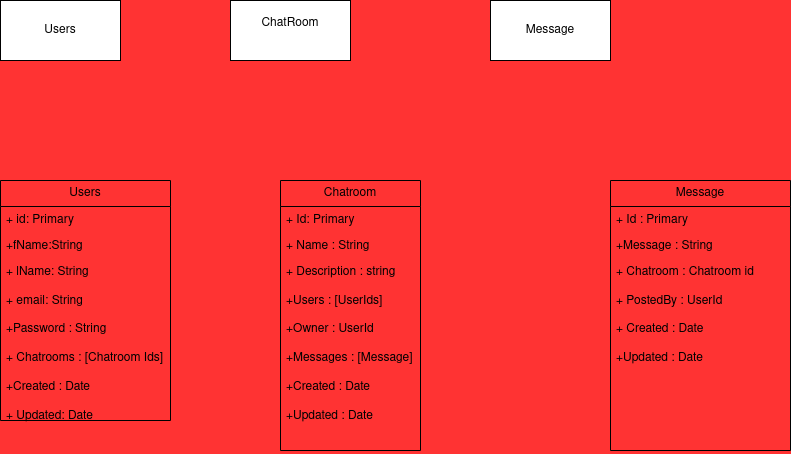

The diagram above was exported from draw.io. Its source (the exported page's mxGraphModel, read from the mxfile embedded in the PNG):
<mxGraphModel dx="1434" dy="795" grid="1" gridSize="10" guides="1" tooltips="1" connect="1" arrows="1" fold="1" page="1" pageScale="1" pageWidth="850" pageHeight="1100" background="#FF3333" math="0" shadow="0">
  <root>
    <mxCell id="0" />
    <mxCell id="1" parent="0" />
    <mxCell id="ZFONflkoPwZEMwH1Zzyr-1" value="Users" style="rounded=0;whiteSpace=wrap;html=1;" parent="1" vertex="1">
      <mxGeometry x="70" y="40" width="120" height="60" as="geometry" />
    </mxCell>
    <mxCell id="ZFONflkoPwZEMwH1Zzyr-2" value="&lt;div&gt;ChatRoom&lt;/div&gt;&lt;div&gt;&lt;br&gt;&lt;/div&gt;" style="rounded=0;whiteSpace=wrap;html=1;" parent="1" vertex="1">
      <mxGeometry x="300" y="40" width="120" height="60" as="geometry" />
    </mxCell>
    <mxCell id="ZFONflkoPwZEMwH1Zzyr-3" value="Message" style="rounded=0;whiteSpace=wrap;html=1;" parent="1" vertex="1">
      <mxGeometry x="560" y="40" width="120" height="60" as="geometry" />
    </mxCell>
    <mxCell id="ZFONflkoPwZEMwH1Zzyr-4" value="Users" style="swimlane;fontStyle=0;childLayout=stackLayout;horizontal=1;startSize=26;fillColor=none;horizontalStack=0;resizeParent=1;resizeParentMax=0;resizeLast=0;collapsible=1;marginBottom=0;whiteSpace=wrap;html=1;" parent="1" vertex="1">
      <mxGeometry x="70" y="220" width="170" height="240" as="geometry">
        <mxRectangle x="70" y="220" width="70" height="30" as="alternateBounds" />
      </mxGeometry>
    </mxCell>
    <mxCell id="ZFONflkoPwZEMwH1Zzyr-5" value="+ id: Primary" style="text;strokeColor=none;fillColor=none;align=left;verticalAlign=top;spacingLeft=4;spacingRight=4;overflow=hidden;rotatable=0;points=[[0,0.5],[1,0.5]];portConstraint=eastwest;whiteSpace=wrap;html=1;" parent="ZFONflkoPwZEMwH1Zzyr-4" vertex="1">
      <mxGeometry y="26" width="170" height="26" as="geometry" />
    </mxCell>
    <mxCell id="ZFONflkoPwZEMwH1Zzyr-6" value="+fName:String" style="text;strokeColor=none;fillColor=none;align=left;verticalAlign=top;spacingLeft=4;spacingRight=4;overflow=hidden;rotatable=0;points=[[0,0.5],[1,0.5]];portConstraint=eastwest;whiteSpace=wrap;html=1;" parent="ZFONflkoPwZEMwH1Zzyr-4" vertex="1">
      <mxGeometry y="52" width="170" height="26" as="geometry" />
    </mxCell>
    <mxCell id="ZFONflkoPwZEMwH1Zzyr-7" value="&lt;div&gt;+ lName: String&lt;/div&gt;&lt;div&gt;&lt;br&gt;&lt;/div&gt;&lt;div&gt;+ email: String&lt;/div&gt;&lt;div&gt;&lt;br&gt;&lt;/div&gt;&lt;div&gt;+Password : String&lt;/div&gt;&lt;div&gt;&lt;br&gt;&lt;/div&gt;&lt;div&gt;+ Chatrooms : [Chatroom Ids]&lt;br&gt;&lt;/div&gt;&lt;div&gt;&lt;br&gt;&lt;/div&gt;&lt;div&gt;+Created : Date&lt;/div&gt;&lt;div&gt;&lt;br&gt;&lt;/div&gt;&lt;div&gt;+ Updated: Date&lt;/div&gt;" style="text;strokeColor=none;fillColor=none;align=left;verticalAlign=top;spacingLeft=4;spacingRight=4;overflow=hidden;rotatable=0;points=[[0,0.5],[1,0.5]];portConstraint=eastwest;whiteSpace=wrap;html=1;" parent="ZFONflkoPwZEMwH1Zzyr-4" vertex="1">
      <mxGeometry y="78" width="170" height="162" as="geometry" />
    </mxCell>
    <mxCell id="ZFONflkoPwZEMwH1Zzyr-9" value="Chatroom" style="swimlane;fontStyle=0;childLayout=stackLayout;horizontal=1;startSize=26;fillColor=none;horizontalStack=0;resizeParent=1;resizeParentMax=0;resizeLast=0;collapsible=1;marginBottom=0;whiteSpace=wrap;html=1;" parent="1" vertex="1">
      <mxGeometry x="350" y="220" width="140" height="270" as="geometry" />
    </mxCell>
    <mxCell id="ZFONflkoPwZEMwH1Zzyr-10" value="+ Id: Primary" style="text;strokeColor=none;fillColor=none;align=left;verticalAlign=top;spacingLeft=4;spacingRight=4;overflow=hidden;rotatable=0;points=[[0,0.5],[1,0.5]];portConstraint=eastwest;whiteSpace=wrap;html=1;" parent="ZFONflkoPwZEMwH1Zzyr-9" vertex="1">
      <mxGeometry y="26" width="140" height="26" as="geometry" />
    </mxCell>
    <mxCell id="ZFONflkoPwZEMwH1Zzyr-11" value="+ Name : String" style="text;strokeColor=none;fillColor=none;align=left;verticalAlign=top;spacingLeft=4;spacingRight=4;overflow=hidden;rotatable=0;points=[[0,0.5],[1,0.5]];portConstraint=eastwest;whiteSpace=wrap;html=1;" parent="ZFONflkoPwZEMwH1Zzyr-9" vertex="1">
      <mxGeometry y="52" width="140" height="26" as="geometry" />
    </mxCell>
    <mxCell id="ZFONflkoPwZEMwH1Zzyr-12" value="&lt;div&gt;+ Description : string&lt;/div&gt;&lt;div&gt;&lt;br&gt;&lt;/div&gt;&lt;div&gt;+Users : [UserIds]&lt;/div&gt;&lt;div&gt;&lt;br&gt;&lt;/div&gt;&lt;div&gt;+Owner : UserId&lt;/div&gt;&lt;div&gt;&lt;br&gt;&lt;/div&gt;&lt;div&gt;+Messages : [Message]&lt;/div&gt;&lt;div&gt;&lt;br&gt;&lt;/div&gt;&lt;div&gt;+Created : Date&lt;/div&gt;&lt;div&gt;&lt;br&gt;&lt;/div&gt;&lt;div&gt;+Updated : Date&lt;/div&gt;" style="text;strokeColor=none;fillColor=none;align=left;verticalAlign=top;spacingLeft=4;spacingRight=4;overflow=hidden;rotatable=0;points=[[0,0.5],[1,0.5]];portConstraint=eastwest;whiteSpace=wrap;html=1;" parent="ZFONflkoPwZEMwH1Zzyr-9" vertex="1">
      <mxGeometry y="78" width="140" height="192" as="geometry" />
    </mxCell>
    <mxCell id="ZFONflkoPwZEMwH1Zzyr-13" value="Message" style="swimlane;fontStyle=0;childLayout=stackLayout;horizontal=1;startSize=26;fillColor=none;horizontalStack=0;resizeParent=1;resizeParentMax=0;resizeLast=0;collapsible=1;marginBottom=0;whiteSpace=wrap;html=1;" parent="1" vertex="1">
      <mxGeometry x="680" y="220" width="180" height="270" as="geometry" />
    </mxCell>
    <mxCell id="ZFONflkoPwZEMwH1Zzyr-14" value="+ Id : Primary" style="text;strokeColor=none;fillColor=none;align=left;verticalAlign=top;spacingLeft=4;spacingRight=4;overflow=hidden;rotatable=0;points=[[0,0.5],[1,0.5]];portConstraint=eastwest;whiteSpace=wrap;html=1;" parent="ZFONflkoPwZEMwH1Zzyr-13" vertex="1">
      <mxGeometry y="26" width="180" height="26" as="geometry" />
    </mxCell>
    <mxCell id="ZFONflkoPwZEMwH1Zzyr-15" value="+Message : String" style="text;strokeColor=none;fillColor=none;align=left;verticalAlign=top;spacingLeft=4;spacingRight=4;overflow=hidden;rotatable=0;points=[[0,0.5],[1,0.5]];portConstraint=eastwest;whiteSpace=wrap;html=1;" parent="ZFONflkoPwZEMwH1Zzyr-13" vertex="1">
      <mxGeometry y="52" width="180" height="26" as="geometry" />
    </mxCell>
    <mxCell id="ZFONflkoPwZEMwH1Zzyr-16" value="&lt;div&gt;+ Chatroom : Chatroom id&lt;/div&gt;&lt;div&gt;&lt;br&gt;&lt;/div&gt;&lt;div&gt;+ PostedBy : UserId&lt;/div&gt;&lt;div&gt;&lt;br&gt;&lt;/div&gt;&lt;div&gt;+ Created : Date&lt;/div&gt;&lt;div&gt;&lt;br&gt;&lt;/div&gt;&lt;div&gt;+Updated : Date&lt;br&gt;&lt;/div&gt;" style="text;strokeColor=none;fillColor=none;align=left;verticalAlign=top;spacingLeft=4;spacingRight=4;overflow=hidden;rotatable=0;points=[[0,0.5],[1,0.5]];portConstraint=eastwest;whiteSpace=wrap;html=1;" parent="ZFONflkoPwZEMwH1Zzyr-13" vertex="1">
      <mxGeometry y="78" width="180" height="192" as="geometry" />
    </mxCell>
  </root>
</mxGraphModel>